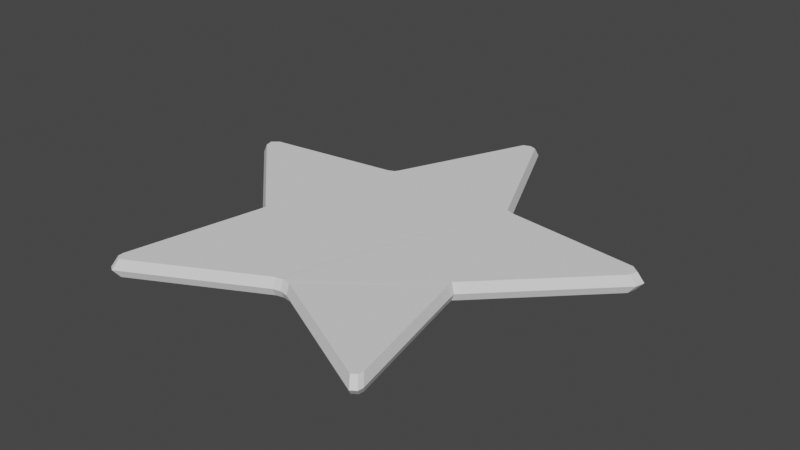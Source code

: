 # Source: star.blend  (saved by Blender 2.92.15; exported with 4.5.12 LTS)
import bpy
from mathutils import Matrix  # noqa: F401  (used for matrix-valued properties, if any)

bpy.ops.wm.read_factory_settings(use_empty=True)
scene = bpy.context.scene
scene.name = 'Scene'

# ---- collections
col_collection = bpy.data.collections.new('Collection'); scene.collection.children.link(col_collection)

# ---- world
world_world = bpy.data.worlds.new('World'); scene.world = world_world
world_world.use_nodes = True; world_world.node_tree.nodes.clear()
_N = world_world.node_tree.nodes; _L = world_world.node_tree.links
n0 = _N.new('ShaderNodeOutputWorld'); n0.name = 'World Output'; n0.location = (300, 300)
n1 = _N.new('ShaderNodeBackground'); n1.name = 'Background'; n1.location = (10, 300)
n1.inputs[0].default_value = (0.05088, 0.05088, 0.05088, 1.0)
_L.new(n1.outputs[0], n0.inputs[0])
n0.is_active_output = True
world_world.color = (0.05088, 0.05088, 0.05088)
world_world.use_sun_shadow = False
world_world.sun_shadow_jitter_overblur = 0.0

# ---- meshes
me_starmesh = bpy.data.meshes.new('StarMesh')
me_starmesh.from_pydata([(0.6388, -0.9609, -9.31e-07), (0.3477, 0.352, -9.31e-07), (-4.454e-10, -0.6759, 0.0009615), (0.5305, -0.256, -9.31e-07), (0.6147, -0.9768, -9.31e-07), (1.009, 0.2447, -9.31e-07), (0.5129, -0.3129, -9.31e-07), (0.3059, 0.3851, -9.31e-07), (0.9765, 0.2719, -9.31e-07), (0.507, -0.2785, -9.31e-07), (0.03406, 0.9998, -9.31e-07), (0.03745, -0.6821, -9.31e-07), (0.9983, 0.2048, -9.31e-07), (0.6415, -0.9353, -9.31e-07), (0.3181, 0.3646, -9.31e-07), (-0.6388, -0.9609, -9.31e-07), (-0.3477, 0.352, -9.31e-07), (-0.5305, -0.256, -9.31e-07), (-4.454e-10, 1.012, -9.31e-07), (-0.6147, -0.9768, -9.31e-07), (-1.009, 0.2447, -9.31e-07), (-0.5129, -0.3129, -9.31e-07), (-0.3059, 0.3851, -9.31e-07), (-0.9765, 0.2719, -9.31e-07), (-0.507, -0.2785, -9.31e-07), (-0.03406, 0.9998, -9.31e-07), (-0.03745, -0.6821, -9.31e-07), (-0.9983, 0.2048, -9.31e-07), (-0.6415, -0.9353, -9.31e-07), (-0.3181, 0.3646, -9.31e-07), (0.6203, -0.9357, 0.04441), (0.3376, 0.3391, 0.04441), (0.0, -0.659, 0.04535), (0.5151, -0.2513, 0.04441), (0.5969, -0.9512, 0.04441), (0.9799, 0.2349, 0.04441), (0.498, -0.3066, 0.04441), (0.297, 0.3711, 0.04441), (0.9482, 0.2613, 0.04441), (0.4923, -0.2731, 0.04441), (0.03307, 0.968, 0.04441), (0.03636, -0.665, 0.04441), (0.9693, 0.1962, 0.04441), (0.6228, -0.9109, 0.04441), (0.3089, 0.3513, 0.04441), (-0.6203, -0.9357, 0.04441), (-0.3376, 0.3391, 0.04441), (-0.5151, -0.2513, 0.04441), (0.0, 0.9802, 0.04441), (-0.5969, -0.9512, 0.04441), (-0.9799, 0.2349, 0.04441), (-0.498, -0.3066, 0.04441), (-0.297, 0.3711, 0.04441), (-0.9482, 0.2613, 0.04441), (-0.4923, -0.2731, 0.04441), (-0.03307, 0.968, 0.04441), (-0.03636, -0.665, 0.04441), (-0.9693, 0.1962, 0.04441), (-0.6228, -0.9109, 0.04441), (-0.3089, 0.3513, 0.04441), (0.9482, 0.2613, -0.03488), (0.3376, 0.3391, -0.03488), (0.4923, -0.2731, -0.03488), (0.5151, -0.2513, -0.03488), (0.03307, 0.968, -0.03488), (0.0, 0.9802, -0.03488), (0.03636, -0.665, -0.03488), (0.5969, -0.9512, -0.03488), (0.9693, 0.1962, -0.03488), (0.9799, 0.2349, -0.03488), (0.6228, -0.9109, -0.03488), (0.498, -0.3066, -0.03488), (0.3089, 0.3513, -0.03488), (0.297, 0.3711, -0.03488), (0.0, -0.659, -0.03395), (0.6203, -0.9357, -0.03488), (-0.9482, 0.2613, -0.03488), (-0.3376, 0.3391, -0.03488), (-0.4923, -0.2731, -0.03488), (-0.5151, -0.2513, -0.03488), (-0.03307, 0.968, -0.03488), (-0.03636, -0.665, -0.03488), (-0.5969, -0.9512, -0.03488), (-0.9693, 0.1962, -0.03488), (-0.9799, 0.2349, -0.03488), (-0.6228, -0.9109, -0.03488), (-0.498, -0.3066, -0.03488), (-0.3089, 0.3513, -0.03488), (-0.297, 0.3711, -0.03488), (-0.6203, -0.9357, -0.03488)], [], [(26, 81, 74, 2), (38, 31, 44, 37, 40, 48, 55, 52, 59, 46, 53, 50, 57, 47, 54, 51, 58, 45, 49, 56, 32, 41, 34, 30, 43, 36, 39, 33, 42, 35), (2, 32, 56, 26), (24, 54, 47, 17), (4, 34, 41, 11), (25, 55, 48, 18), (5, 35, 42, 12), (26, 56, 49, 19), (6, 36, 43, 13), (27, 57, 50, 20), (7, 37, 44, 14), (28, 58, 51, 21), (8, 38, 35, 5), (29, 59, 52, 22), (9, 39, 36, 6), (20, 50, 53, 23), (10, 40, 37, 7), (21, 51, 54, 24), (11, 41, 32, 2), (22, 52, 55, 25), (12, 42, 33, 3), (17, 47, 57, 27), (13, 43, 30, 0), (15, 45, 58, 28), (14, 44, 31, 1), (1, 31, 38, 8), (16, 46, 59, 29), (0, 30, 34, 4), (3, 33, 39, 9), (19, 49, 45, 15), (23, 53, 46, 16), (18, 48, 40, 10), (60, 69, 68, 63, 62, 71, 70, 75, 67, 66, 74, 81, 82, 89, 85, 86, 78, 79, 83, 84, 76, 77, 87, 88, 80, 65, 64, 73, 72, 61), (17, 79, 78, 24), (11, 66, 67, 4), (18, 65, 80, 25), (12, 68, 69, 5), (19, 82, 81, 26), (13, 70, 71, 6), (20, 84, 83, 27), (14, 72, 73, 7), (21, 86, 85, 28), (5, 69, 60, 8), (22, 88, 87, 29), (6, 71, 62, 9), (23, 76, 84, 20), (7, 73, 64, 10), (24, 78, 86, 21), (2, 74, 66, 11), (25, 80, 88, 22), (3, 63, 68, 12), (27, 83, 79, 17), (0, 75, 70, 13), (28, 85, 89, 15), (1, 61, 72, 14), (8, 60, 61, 1), (29, 87, 77, 16), (4, 67, 75, 0), (9, 62, 63, 3), (15, 89, 82, 19), (16, 77, 76, 23), (10, 64, 65, 18)])
_uv = me_starmesh.uv_layers.new(name='UVMap')
_uv.uv.foreach_set('vector', [0.0, 0.0, 0.0, 0.0, 0.0, 0.0, 0.0, 0.0, 0.0, 0.0, 0.0, 0.0, 0.0, 0.0, 0.0, 0.0, 0.0, 0.0, 0.0, 0.0, 0.0, 0.0, 0.0, 0.0, 0.0, 0.0, 0.0, 0.0, 0.0, 0.0, 0.0, 0.0, 0.0, 0.0, 0.0, 0.0, 0.0, 0.0, 0.0, 0.0, 0.0, 0.0, 0.0, 0.0, 0.0, 0.0, 0.0, 0.0, 0.0, 0.0, 0.0, 0.0, 0.0, 0.0, 0.0, 0.0, 0.0, 0.0, 0.0, 0.0, 0.0, 0.0, 0.0, 0.0, 0.0, 0.0, 0.0, 0.0, 0.0, 0.0, 0.0, 0.0, 0.0, 0.0, 0.0, 0.0, 0.0, 0.0, 0.0, 0.0, 0.0, 0.0, 0.0, 0.0, 0.0, 0.0, 0.0, 0.0, 0.0, 0.0, 0.0, 0.0, 0.0, 0.0, 0.0, 0.0, 0.0, 0.0, 0.0, 0.0, 0.0, 0.0, 0.0, 0.0, 0.0, 0.0, 0.0, 0.0, 0.0, 0.0, 0.0, 0.0, 0.0, 0.0, 0.0, 0.0, 0.0, 0.0, 0.0, 0.0, 0.0, 0.0, 0.0, 0.0, 0.0, 0.0, 0.0, 0.0, 0.0, 0.0, 0.0, 0.0, 0.0, 0.0, 0.0, 0.0, 0.0, 0.0, 0.0, 0.0, 0.0, 0.0, 0.0, 0.0, 0.0, 0.0, 0.0, 0.0, 0.0, 0.0, 0.0, 0.0, 0.0, 0.0, 0.0, 0.0, 0.0, 0.0, 0.0, 0.0, 0.0, 0.0, 0.0, 0.0, 0.0, 0.0, 0.0, 0.0, 0.0, 0.0, 0.0, 0.0, 0.0, 0.0, 0.0, 0.0, 0.0, 0.0, 0.0, 0.0, 0.0, 0.0, 0.0, 0.0, 0.0, 0.0, 0.0, 0.0, 0.0, 0.0, 0.0, 0.0, 0.0, 0.0, 0.0, 0.0, 0.0, 0.0, 0.0, 0.0, 0.0, 0.0, 0.0, 0.0, 0.0, 0.0, 0.0, 0.0, 0.0, 0.0, 0.0, 0.0, 0.0, 0.0, 0.0, 0.0, 0.0, 0.0, 0.0, 0.0, 0.0, 0.0, 0.0, 0.0, 0.0, 0.0, 0.0, 0.0, 0.0, 0.0, 0.0, 0.0, 0.0, 0.0, 0.0, 0.0, 0.0, 0.0, 0.0, 0.0, 0.0, 0.0, 0.0, 0.0, 0.0, 0.0, 0.0, 0.0, 0.0, 0.0, 0.0, 0.0, 0.0, 0.0, 0.0, 0.0, 0.0, 0.0, 0.0, 0.0, 0.0, 0.0, 0.0, 0.0, 0.0, 0.0, 0.0, 0.0, 0.0, 0.0, 0.0, 0.0, 0.0, 0.0, 0.0, 0.0, 0.0, 0.0, 0.0, 0.0, 0.0, 0.0, 0.0, 0.0, 0.0, 0.0, 0.0, 0.0, 0.0, 0.0, 0.0, 0.0, 0.0, 0.0, 0.0, 0.0, 0.0, 0.0, 0.0, 0.0, 0.0, 0.0, 0.0, 0.0, 0.0, 0.0, 0.0, 0.0, 0.0, 0.0, 0.0, 0.0, 0.0, 0.0, 0.0, 0.0, 0.0, 0.0, 0.0, 0.0, 0.0, 0.0, 0.0, 0.0, 0.0, 0.0, 0.0, 0.0, 0.0, 0.0, 0.0, 0.0, 0.0, 0.0, 0.0, 0.0, 0.0, 0.0, 0.0, 0.0, 0.0, 0.0, 0.0, 0.0, 0.0, 0.0, 0.0, 0.0, 0.0, 0.0, 0.0, 0.0, 0.0, 0.0, 0.0, 0.0, 0.0, 0.0, 0.0, 0.0, 0.0, 0.0, 0.0, 0.0, 0.0, 0.0, 0.0, 0.0, 0.0, 0.0, 0.0, 0.0, 0.0, 0.0, 0.0, 0.0, 0.0, 0.0, 0.0, 0.0, 0.0, 0.0, 0.0, 0.0, 0.0, 0.0, 0.0, 0.0, 0.0, 0.0, 0.0, 0.0, 0.0, 0.0, 0.0, 0.0, 0.0, 0.0, 0.0, 0.0, 0.0, 0.0, 0.0, 0.0, 0.0, 0.0, 0.0, 0.0, 0.0, 0.0, 0.0, 0.0, 0.0, 0.0, 0.0, 0.0, 0.0, 0.0, 0.0, 0.0, 0.0, 0.0, 0.0, 0.0, 0.0, 0.0, 0.0, 0.0, 0.0, 0.0, 0.0, 0.0, 0.0, 0.0, 0.0, 0.0, 0.0, 0.0, 0.0, 0.0, 0.0, 0.0, 0.0, 0.0, 0.0, 0.0, 0.0, 0.0, 0.0, 0.0, 0.0, 0.0, 0.0, 0.0, 0.0, 0.0, 0.0, 0.0, 0.0, 0.0, 0.0, 0.0, 0.0, 0.0, 0.0, 0.0, 0.0, 0.0, 0.0, 0.0, 0.0, 0.0, 0.0, 0.0, 0.0, 0.0, 0.0, 0.0, 0.0, 0.0, 0.0, 0.0, 0.0, 0.0, 0.0, 0.0, 0.0, 0.0, 0.0, 0.0, 0.0, 0.0, 0.0, 0.0, 0.0, 0.0, 0.0, 0.0, 0.0, 0.0, 0.0, 0.0, 0.0, 0.0, 0.0, 0.0, 0.0, 0.0, 0.0, 0.0, 0.0, 0.0, 0.0, 0.0, 0.0, 0.0, 0.0, 0.0, 0.0, 0.0, 0.0, 0.0, 0.0, 0.0, 0.0, 0.0, 0.0, 0.0, 0.0, 0.0, 0.0, 0.0, 0.0, 0.0, 0.0, 0.0, 0.0, 0.0, 0.0, 0.0, 0.0, 0.0, 0.0, 0.0, 0.0, 0.0, 0.0, 0.0, 0.0, 0.0, 0.0, 0.0, 0.0, 0.0, 0.0, 0.0, 0.0, 0.0, 0.0, 0.0, 0.0, 0.0, 0.0, 0.0, 0.0, 0.0, 0.0, 0.0, 0.0, 0.0, 0.0, 0.0, 0.0, 0.0, 0.0, 0.0, 0.0, 0.0, 0.0, 0.0, 0.0, 0.0, 0.0, 0.0, 0.0, 0.0, 0.0, 0.0, 0.0, 0.0, 0.0, 0.0, 0.0, 0.0, 0.0, 0.0, 0.0, 0.0, 0.0, 0.0])
me_starmesh.use_remesh_fix_poles = True
me_starmesh.use_remesh_preserve_attributes = False
me_starmesh.use_mirror_vertex_groups = False
me_starmesh.update()

# ---- objects
ob_starobject = bpy.data.objects.new('StarObject', me_starmesh)

# ---- transforms, parenting, visibility, modifiers, constraints
ob_starobject.location = (0.0, 0.0, 0.0)
ob_starobject.lineart.crease_threshold = 0.0

# ---- collection membership
col_collection.objects.link(ob_starobject)

# ---- scene / render settings (as saved in the file)
scene.frame_start = 1; scene.frame_end = 250; scene.frame_set(1)
scene.render.engine = 'BLENDER_EEVEE_NEXT'
scene.cycles.use_denoising = False
scene.cycles.samples = 128
scene.cycles.sampling_pattern = 'TABULATED_SOBOL'
scene.cycles.use_adaptive_sampling = False
scene.cycles.use_light_tree = False
scene.view_settings.view_transform = 'Filmic'
bpy.context.view_layer.update()

# ---- added for rendering (the .blend has no active camera and no usable light): camera, sun
cam_auto = bpy.data.cameras.new('AutoCamera')
cam_auto.lens = 50.0
cam_auto.sensor_width = 36.0
cam_auto.clip_end = 1000.0
ob_auto_camera = bpy.data.objects.new('AutoCamera', cam_auto)
scene.collection.objects.link(ob_auto_camera)
ob_auto_camera.location = (2.62288, -3.12973, 2.10353)
ob_auto_camera.rotation_euler = (1.09748, -7.21219e-08, 0.694738)
scene.camera = ob_auto_camera
light_auto_sun = bpy.data.lights.new('AutoSun', 'SUN')
light_auto_sun.energy = 3.0
light_auto_sun.angle = 0.0523599
ob_auto_sun = bpy.data.objects.new('AutoSun', light_auto_sun)
scene.collection.objects.link(ob_auto_sun)
ob_auto_sun.rotation_euler = (0.872665, 0.174533, 0.523599)
bpy.context.view_layer.update()
